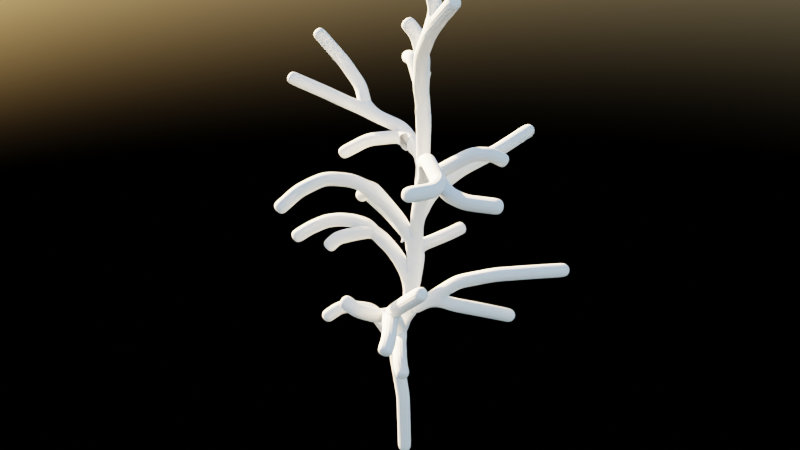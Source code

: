 # Source: tree.blend  (saved by Blender 3.6.11; exported with 4.5.12 LTS)
import bpy
from mathutils import Matrix  # noqa: F401  (used for matrix-valued properties, if any)

bpy.ops.wm.read_factory_settings(use_empty=True)
scene = bpy.context.scene
scene.name = 'Scene'

# ---- collections
col_main = bpy.data.collections.new('main'); scene.collection.children.link(col_main)

# ---- world
world_world = bpy.data.worlds.new('World'); scene.world = world_world
world_world.use_nodes = True; world_world.node_tree.nodes.clear()
_N = world_world.node_tree.nodes; _L = world_world.node_tree.links
n0 = _N.new('ShaderNodeOutputWorld'); n0.name = 'World Output'; n0.location = (300, 300)
n1 = _N.new('ShaderNodeBackground'); n1.name = 'Background'; n1.location = (10, 300)
n1.inputs[1].default_value = 0.5
n2 = _N.new('ShaderNodeTexSky'); n2.name = 'Sky Texture'; n2.location = (-190, 280)
n2.sun_rotation = -1.438
_L.new(n1.outputs[0], n0.inputs[0])
_L.new(n2.outputs[0], n1.inputs[0])
n0.is_active_output = True
world_world.color = (1.0, 1.0, 1.0)
world_world.use_sun_shadow = False
world_world.sun_shadow_jitter_overblur = 0.0

# ---- meshes
me_cube_002 = bpy.data.meshes.new('Cube.002')
me_cube_002.from_pydata([(0.8034, 0.6851, -0.07943), (0.3869, 0.8081, 4.741), (0.7651, 1.224, 8.224), (0.5188, 1.769, 9.337), (0.232, 2.323, 12.22), (0.7488, 1.484, 14.78), (2.809, 0.5494, 17.18), (-0.7598, 3.332, 10.78), (-3.502, 3.735, 11.21), (-5.962, 2.196, 12.45), (0.8672, 0.6754, 5.972), (1.188, 1.232, 10.75), (2.342, -0.1262, 12.25), (4.134, -1.422, 12.13), (5.825, -1.048, 12.11), (-0.04424, 2.448, 6.997), (-1.76, 3.868, 6.803), (-4.22, 4.204, 7.734), (1.365, -0.4211, 6.261), (2.147, -1.724, 7.467), (4.077, -2.407, 9.315), (2.312, 2.194, 11.68), (3.181, 2.983, 11.35), (-0.3417, 0.7036, 9.96), (-1.708, -0.4454, 10.58), (-2.594, -1.88, 9.627), (1.761, 0.9947, 6.704), (3.373, 2.212, 7.625), (4.98, 4.301, 7.491), (1.169, 3.206, 10.47), (1.86, 6.4, 11.16), (0.953, 0.8737, 7.069), (-0.3602, 0.8588, 8.351), (-1.545, 0.7728, 8.596), (-2.316, 0.165, 8.564), (-3.02, -0.7839, 8.012), (0.6891, 0.7291, 2.292), (0.8649, 1.042, 7.653), (0.619, 1.505, 8.785), (0.3491, 2.165, 10.74), (0.3195, 2.035, 13.54), (1.589, 0.9218, 15.99), (0.02784, 2.597, 10.19), (-2.002, 3.811, 10.99), (-4.844, 3.099, 11.79), (0.6217, 0.7616, 5.284), (0.9543, 1.216, 9.786), (1.658, 0.5649, 11.76), (3.232, -0.8897, 12.31), (4.742, -1.432, 12.07), (0.5918, 1.421, 6.667), (-0.767, 3.22, 6.84), (-2.929, 4.209, 7.146), (1.031, 0.1412, 5.382), (1.611, -1.049, 6.932), (2.964, -2.24, 8.275), (1.758, 1.685, 11.25), (2.776, 2.617, 11.66), (0.2281, 1.017, 9.168), (-1.04, 0.2074, 10.47), (-2.223, -1.137, 10.23), (1.363, 0.7957, 6.351), (2.402, 1.495, 7.314), (4.268, 3.163, 7.641), (0.7699, 2.353, 9.945), (1.689, 4.583, 10.86), (0.9624, 0.7819, 6.691), (0.3026, 0.8487, 7.845), (-0.9894, 0.8678, 8.556), (-1.961, 0.5178, 8.614), (-2.677, -0.2631, 8.342), (0.3225, 0.8421, 3.565), (0.06797, 0.9174, 4.42), (-0.5591, 0.5436, 5.532), (-1.397, -0.1086, 5.644), (-1.757, -0.7308, 5.253), (-0.6456, 3.816, 6.824), (-0.3368, 4.766, 6.94), (-0.1443, 5.31, 7.064), (2.694, -2.314, 7.652), (3.215, -3.008, 7.579), (3.384, -3.441, 7.352), (1.515, -0.4723, 5.462), (2.144, -1.2, 5.4), (2.581, -1.562, 5.155), (2.384, 1.297, 6.518), (3.201, 2.123, 6.198), (3.601, 3.158, 5.651), (1.534, -1.618, 7.114), (1.1, -2.089, 7.368), (0.4992, -2.144, 7.602), (-0.8708, 0.6601, 8.438), (-1.661, 0.03435, 8.182), (-1.908, -0.2791, 7.811), (-1.286, 0.3733, 8.312), (-0.7566, 0.8959, 9.972), (-1.328, 1.056, 9.634), (-1.537, 1.067, 9.327), (-1.773, 3.353, 10.83), (-2.772, 2.932, 10.58), (-3.508, 2.176, 10.03), (-4.177, 4.149, 11.94), (-4.854, 4.039, 12.72), (-5.656, 3.419, 13.94), (0.4381, 2.028, 14.38), (0.1893, 2.02, 15.23), (-0.3016, 1.946, 15.67), (1.736, 1.006, 16.46), (1.465, 0.9763, 17.35), (0.004233, 2.541, 13.08), (-0.9554, 3.188, 13.93), (-1.5, 3.516, 13.79), (3.788, -1.465, 12.35), (4.004, -1.999, 12.42), (3.889, -3.149, 12.65)], [(0, 36), (71, 1), (31, 37), (37, 2), (2, 38), (38, 3), (3, 39), (39, 4), (4, 40), (40, 5), (5, 41), (41, 6), (3, 42), (42, 7), (7, 43), (43, 8), (8, 44), (44, 9), (1, 45), (45, 10), (2, 46), (46, 11), (11, 47), (47, 12), (12, 48), (48, 13), (13, 49), (49, 14), (10, 50), (50, 15), (15, 51), (51, 16), (16, 52), (52, 17), (1, 53), (53, 18), (18, 54), (54, 19), (19, 55), (55, 20), (11, 56), (56, 21), (21, 57), (57, 22), (2, 58), (58, 23), (23, 59), (59, 24), (24, 60), (60, 25), (10, 61), (61, 26), (26, 62), (62, 27), (27, 63), (63, 28), (3, 64), (64, 29), (29, 65), (65, 30), (10, 66), (66, 31), (31, 67), (67, 32), (32, 68), (68, 33), (33, 69), (69, 34), (34, 70), (70, 35), (36, 71), (71, 72), (72, 73), (73, 74), (74, 75), (51, 76), (76, 77), (77, 78), (19, 79), (79, 80), (80, 81), (53, 82), (82, 83), (83, 84), (26, 85), (85, 86), (86, 87), (54, 88), (88, 89), (89, 90), (32, 91), (94, 92), (92, 93), (91, 94), (23, 95), (95, 96), (96, 97), (7, 98), (98, 99), (99, 100), (8, 101), (101, 102), (102, 103), (40, 104), (104, 105), (105, 106), (41, 107), (107, 108), (4, 109), (109, 110), (110, 111), (48, 112), (112, 113), (113, 114)], [])
_uv = me_cube_002.uv_layers.new(name='UVMap')
_uv.uv.foreach_set('vector', [])
me_cube_002.update()

# ---- objects
ob_cube = bpy.data.objects.new('Cube', me_cube_002)

# ---- transforms, parenting, visibility, modifiers, constraints
ob_cube.location = (0.0, 0.0, 0.0)
_m = ob_cube.modifiers.new('Skin', 'SKIN')
_m = ob_cube.modifiers.new('Subdivision', 'SUBSURF')

# ---- collection membership
col_main.objects.link(ob_cube)

# ---- scene / render settings (as saved in the file)
scene.frame_start = 1; scene.frame_end = 250; scene.frame_set(1)
scene.render.engine = 'CYCLES'
scene.render.resolution_percentage = 50
scene.render.film_transparent = True
scene.cycles.sampling_pattern = 'TABULATED_SOBOL'
scene.view_settings.view_transform = 'Filmic'
bpy.context.view_layer.update()

# ---- added for rendering (the .blend has no active camera): camera
cam_auto = bpy.data.cameras.new('AutoCamera')
cam_auto.lens = 50.0
cam_auto.sensor_width = 36.0
cam_auto.clip_end = 1000.0
ob_auto_camera = bpy.data.objects.new('AutoCamera', cam_auto)
scene.collection.objects.link(ob_auto_camera)
ob_auto_camera.location = (21.4582, -24.3743, 25.8627)
ob_auto_camera.rotation_euler = (1.09748, -7.21219e-08, 0.694738)
scene.camera = ob_auto_camera
bpy.context.view_layer.update()
